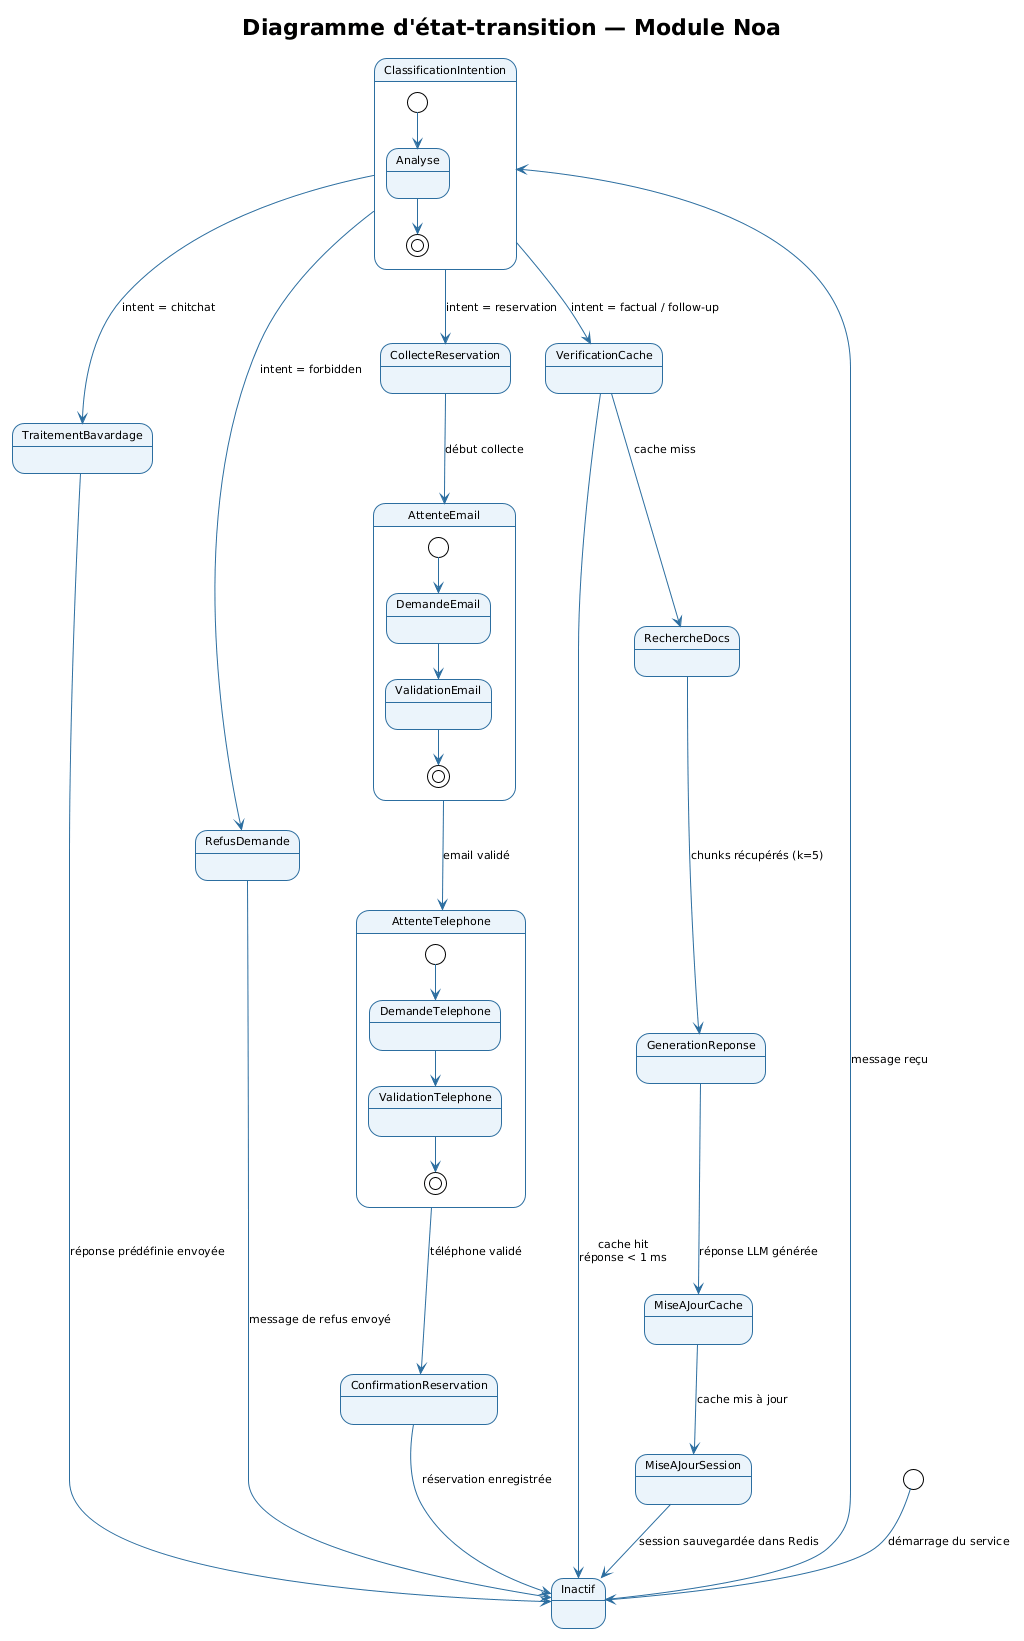

The diagram above was rendered by PlantUML. Its source (embedded in the PNG):
@startuml
!theme plain
skinparam stateBorderColor #2C6EA0
skinparam stateBackgroundColor #EBF4FB
skinparam stateArrowColor #2C6EA0
skinparam defaultFontName Arial
skinparam defaultFontSize 11

title Diagramme d'état-transition — Module Noa

[*] --> Inactif : démarrage du service

Inactif --> ClassificationIntention : message reçu

state ClassificationIntention {
  [*] --> Analyse
  Analyse --> [*]
}

ClassificationIntention --> TraitementBavardage   : intent = chitchat
ClassificationIntention --> RefusDemande          : intent = forbidden
ClassificationIntention --> CollecteReservation   : intent = reservation
ClassificationIntention --> VerificationCache     : intent = factual / follow-up

TraitementBavardage --> Inactif : réponse prédéfinie envoyée
RefusDemande        --> Inactif : message de refus envoyé

' ─── Flux factuel ────────────────────────────────────────
VerificationCache --> Inactif            : cache hit\nréponse < 1 ms
VerificationCache --> RechercheDocs      : cache miss

RechercheDocs     --> GenerationReponse  : chunks récupérés (k=5)
GenerationReponse --> MiseAJourCache     : réponse LLM générée
MiseAJourCache    --> MiseAJourSession   : cache mis à jour
MiseAJourSession  --> Inactif            : session sauvegardée dans Redis

' ─── Flux réservation (agent FSM) ────────────────────────
CollecteReservation --> AttenteEmail     : début collecte

state "AttenteEmail" as AttenteEmail {
  [*] --> DemandeEmail
  DemandeEmail --> ValidationEmail
  ValidationEmail --> [*]
}

AttenteEmail  --> AttenteTelephone : email validé

state "AttenteTelephone" as AttenteTelephone {
  [*] --> DemandeTelephone
  DemandeTelephone --> ValidationTelephone
  ValidationTelephone --> [*]
}

AttenteTelephone --> ConfirmationReservation : téléphone validé
ConfirmationReservation --> Inactif          : réservation enregistrée
@enduml